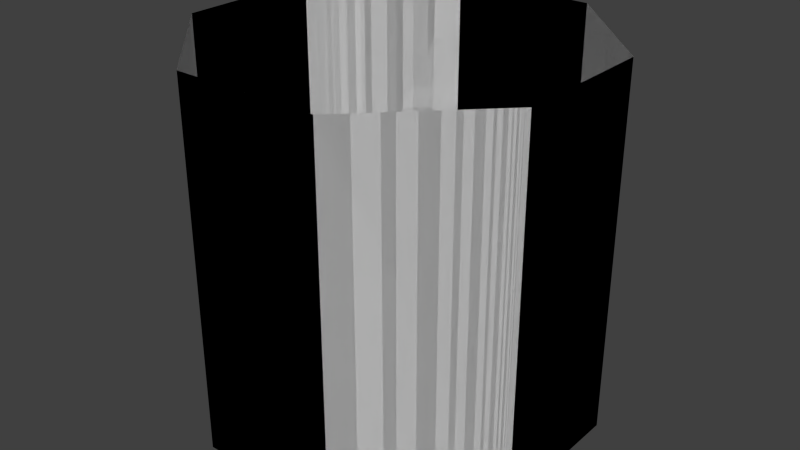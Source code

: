 # Source: cylinder.blend  (saved by Blender 2.77.0; exported with 4.5.12 LTS)
import bpy
from mathutils import Matrix  # noqa: F401  (used for matrix-valued properties, if any)

bpy.ops.wm.read_factory_settings(use_empty=True)
scene = bpy.context.scene
scene.name = 'Scene'

# ---- collections
col_collection_1 = bpy.data.collections.new('Collection 1'); scene.collection.children.link(col_collection_1)

# ---- world
world_world = bpy.data.worlds.new('World'); scene.world = world_world
world_world.color = (0.05088, 0.05088, 0.05088)
world_world.use_sun_shadow = False
world_world.sun_shadow_jitter_overblur = 0.0
world_world.cycles.sampling_method = 'NONE'
world_world.cycles.sample_map_resolution = 256

# ---- meshes
me_cube_001 = bpy.data.meshes.new('Cube.001')
me_cube_001.from_pydata([(0.6, 2.0, -0.4), (0.6, 2.0, 1.6), (1.4, 2.0, -0.4), (1.4, 2.0, 1.6), (2.0, 1.4, -0.4), (2.0, 1.4, 1.6), (2.0, 0.6, -0.4), (2.0, 0.6, 1.6), (1.4, 0.0, -0.4), (1.4, 0.0, 1.6), (0.6, 0.0, -0.4), (0.6, 0.0, 1.6), (0.0, 0.6, -0.4), (0.0, 0.6, 1.6), (0.0, 1.4, -0.4), (0.0, 1.4, 1.6)], [], [(0, 2, 3, 1), (2, 4, 5, 3), (4, 6, 7, 5), (6, 8, 9, 7), (8, 10, 11, 9), (10, 12, 13, 11), (12, 14, 15, 13), (14, 0, 1, 15)])
_uv = me_cube_001.uv_layers.new(name='UVMap')
_uv.uv.foreach_set('vector', [0.75, -5.96e-08, 0.5, 0.0, 0.5, 1.0, 0.75, 1.0, 0.5, -5.96e-08, 0.25, 0.0, 0.25, 1.0, 0.5, 1.0, 0.25, -5.96e-08, -5.96e-08, 0.0, 0.0, 1.0, 0.25, 1.0, 1.0, -5.96e-08, 0.75, 0.0, 0.75, 1.0, 1.0, 1.0, 0.75, -5.96e-08, 0.5, 0.0, 0.5, 1.0, 0.75, 1.0, 0.5, -5.96e-08, 0.25, 0.0, 0.25, 1.0, 0.5, 1.0, 0.25, -5.96e-08, -5.96e-08, 0.0, 0.0, 1.0, 0.25, 1.0, 1.0, -5.96e-08, 0.75, 0.0, 0.75, 1.0, 1.0, 1.0])
me_cube_001.use_remesh_preserve_volume = False
me_cube_001.use_remesh_preserve_attributes = False
me_cube_001.use_mirror_vertex_groups = False
me_cube_001.update()
me_cube = bpy.data.meshes.new('Cube')
me_cube.from_pydata([(0.6, 2.0, -0.4), (0.6, 2.0, 1.6), (1.4, 2.0, -0.4), (1.4, 2.0, 1.6), (2.0, 1.4, -0.4), (2.0, 1.4, 1.6), (2.0, 0.6, -0.4), (2.0, 0.6, 1.6), (1.4, 0.0, -0.4), (1.4, 0.0, 1.6), (0.6, 0.0, -0.4), (0.6, 0.0, 1.6), (0.0, 0.6, -0.4), (0.0, 0.6, 1.6), (0.0, 1.4, -0.4), (0.0, 1.4, 1.6)], [], [(0, 1, 3, 2), (2, 3, 5, 4), (4, 5, 7, 6), (6, 7, 9, 8), (8, 9, 11, 10), (10, 11, 13, 12), (12, 13, 15, 14), (14, 15, 1, 0)])
_uv = me_cube.uv_layers.new(name='UVMap')
_uv.uv.foreach_set('vector', [0.75, -5.96e-08, 0.75, 1.0, 0.5, 1.0, 0.5, 0.0, 0.5, -5.96e-08, 0.5, 1.0, 0.25, 1.0, 0.25, 0.0, 0.25, -5.96e-08, 0.25, 1.0, 0.0, 1.0, -5.96e-08, 0.0, 1.0, -5.96e-08, 1.0, 1.0, 0.75, 1.0, 0.75, 0.0, 0.75, -5.96e-08, 0.75, 1.0, 0.5, 1.0, 0.5, 0.0, 0.5, -5.96e-08, 0.5, 1.0, 0.25, 1.0, 0.25, 0.0, 0.25, -5.96e-08, 0.25, 1.0, 0.0, 1.0, -5.96e-08, 0.0, 1.0, -5.96e-08, 1.0, 1.0, 0.75, 1.0, 0.75, 0.0])
me_cube.use_remesh_preserve_volume = False
me_cube.use_remesh_preserve_attributes = False
me_cube.use_mirror_vertex_groups = False
me_cube.update()

# ---- objects
ob_cube_000 = bpy.data.objects.new('Cube.000', me_cube_001)
ob_cube_002 = bpy.data.objects.new('Cube.002', me_cube)

# ---- transforms, parenting, visibility, modifiers, constraints
ob_cube_000.location = (0.0, -1.0, 0.2)
ob_cube_000.scale = (0.5, 0.5, 0.5)
ob_cube_000.lineart.crease_threshold = 0.0
ob_cube_002.location = (0.0, -1.0, 0.2)
ob_cube_002.scale = (0.5, 0.5, 0.5)
ob_cube_002.lineart.crease_threshold = 0.0

# ---- collection membership
col_collection_1.objects.link(ob_cube_000)
col_collection_1.objects.link(ob_cube_002)

# ---- scene / render settings (as saved in the file)
scene.frame_start = 1; scene.frame_end = 250; scene.frame_set(1)
scene.render.engine = 'BLENDER_EEVEE_NEXT'
scene.render.image_settings.color_mode = 'RGB'
scene.render.image_settings.compression = 90
scene.render.resolution_percentage = 50
scene.render.dither_intensity = 0.0
scene.cycles.use_denoising = False
scene.cycles.samples = 10
scene.cycles.sampling_pattern = 'TABULATED_SOBOL'
scene.cycles.light_sampling_threshold = 0.0
scene.cycles.use_adaptive_sampling = False
scene.cycles.use_light_tree = False
scene.cycles.blur_glossy = 0.0
scene.cycles.volume_bounces = 1
scene.cycles.pixel_filter_type = 'GAUSSIAN'
scene.cycles.sample_clamp_indirect = 0.0
scene.view_settings.view_transform = 'Standard'
bpy.context.view_layer.update()

# ---- added for rendering (the .blend has no active camera and no usable light): camera, sun
cam_auto = bpy.data.cameras.new('AutoCamera')
cam_auto.lens = 50.0
cam_auto.sensor_width = 36.0
cam_auto.clip_end = 1000.0
ob_auto_camera = bpy.data.objects.new('AutoCamera', cam_auto)
scene.collection.objects.link(ob_auto_camera)
ob_auto_camera.location = (2.10254, -2.42304, 1.78203)
ob_auto_camera.rotation_euler = (1.09748, -7.21219e-08, 0.694738)
scene.camera = ob_auto_camera
light_auto_sun = bpy.data.lights.new('AutoSun', 'SUN')
light_auto_sun.energy = 3.0
light_auto_sun.angle = 0.0523599
ob_auto_sun = bpy.data.objects.new('AutoSun', light_auto_sun)
scene.collection.objects.link(ob_auto_sun)
ob_auto_sun.rotation_euler = (0.872665, 0.174533, 0.523599)
bpy.context.view_layer.update()
